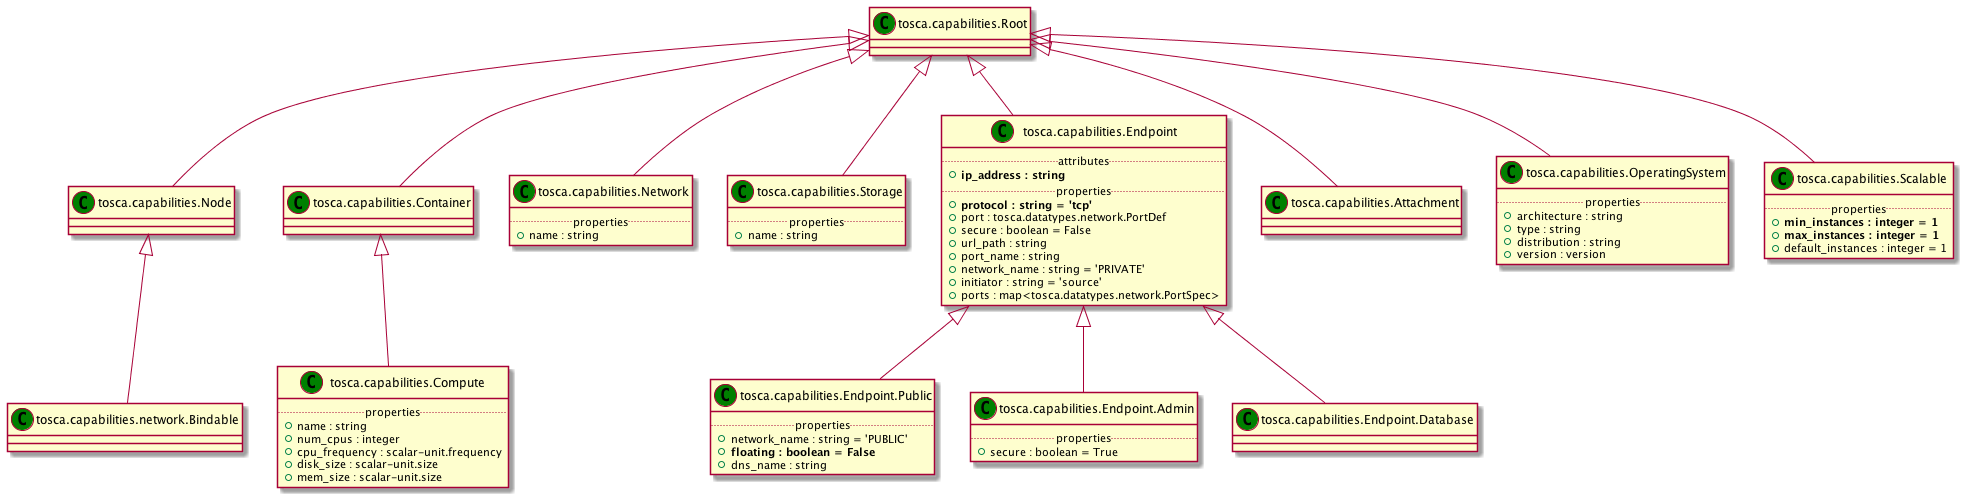

The diagram above was rendered by PlantUML. Its source (embedded in the PNG):
@startuml
set namespaceSeparator none
class "tosca.capabilities.Root" as tosca_capabilities_Root_CT << (C,green) >> {
}
class "tosca.capabilities.Node" as tosca_capabilities_Node_CT << (C,green) >> {
}
class "tosca.capabilities.Container" as tosca_capabilities_Container_CT << (C,green) >> {
}
class "tosca.capabilities.Compute" as tosca_capabilities_Compute_CT << (C,green) >> {
.. properties ..
+name : string
+num_cpus : integer
+cpu_frequency : scalar-unit.frequency
+disk_size : scalar-unit.size
+mem_size : scalar-unit.size
}
class "tosca.capabilities.Network" as tosca_capabilities_Network_CT << (C,green) >> {
.. properties ..
+name : string
}
class "tosca.capabilities.Storage" as tosca_capabilities_Storage_CT << (C,green) >> {
.. properties ..
+name : string
}
class "tosca.capabilities.Endpoint" as tosca_capabilities_Endpoint_CT << (C,green) >> {
.. attributes ..
+<b>ip_address : string
.. properties ..
+<b>protocol : string = 'tcp'
+port : tosca.datatypes.network.PortDef
+secure : boolean = False
+url_path : string
+port_name : string
+network_name : string = 'PRIVATE'
+initiator : string = 'source'
+ports : map<tosca.datatypes.network.PortSpec>
}
class "tosca.capabilities.Endpoint.Public" as tosca_capabilities_Endpoint_Public_CT << (C,green) >> {
.. properties ..
+network_name : string = 'PUBLIC'
+<b>floating : boolean = False
+dns_name : string
}
class "tosca.capabilities.Endpoint.Admin" as tosca_capabilities_Endpoint_Admin_CT << (C,green) >> {
.. properties ..
+secure : boolean = True
}
class "tosca.capabilities.Endpoint.Database" as tosca_capabilities_Endpoint_Database_CT << (C,green) >> {
}
class "tosca.capabilities.Attachment" as tosca_capabilities_Attachment_CT << (C,green) >> {
}
class "tosca.capabilities.OperatingSystem" as tosca_capabilities_OperatingSystem_CT << (C,green) >> {
.. properties ..
+architecture : string
+type : string
+distribution : string
+version : version
}
class "tosca.capabilities.Scalable" as tosca_capabilities_Scalable_CT << (C,green) >> {
.. properties ..
+<b>min_instances : integer = 1
+<b>max_instances : integer = 1
+default_instances : integer = 1
}
class "tosca.capabilities.network.Bindable" as tosca_capabilities_network_Bindable_CT << (C,green) >> {
}
tosca_capabilities_Root_CT <|-- tosca_capabilities_Node_CT
tosca_capabilities_Root_CT <|-- tosca_capabilities_Container_CT
tosca_capabilities_Container_CT <|-- tosca_capabilities_Compute_CT
tosca_capabilities_Root_CT <|-- tosca_capabilities_Network_CT
tosca_capabilities_Root_CT <|-- tosca_capabilities_Storage_CT
tosca_capabilities_Root_CT <|-- tosca_capabilities_Endpoint_CT
tosca_capabilities_Endpoint_CT <|-- tosca_capabilities_Endpoint_Public_CT
tosca_capabilities_Endpoint_CT <|-- tosca_capabilities_Endpoint_Admin_CT
tosca_capabilities_Endpoint_CT <|-- tosca_capabilities_Endpoint_Database_CT
tosca_capabilities_Root_CT <|-- tosca_capabilities_Attachment_CT
tosca_capabilities_Root_CT <|-- tosca_capabilities_OperatingSystem_CT
tosca_capabilities_Root_CT <|-- tosca_capabilities_Scalable_CT
tosca_capabilities_Node_CT <|-- tosca_capabilities_network_Bindable_CT
@enduml